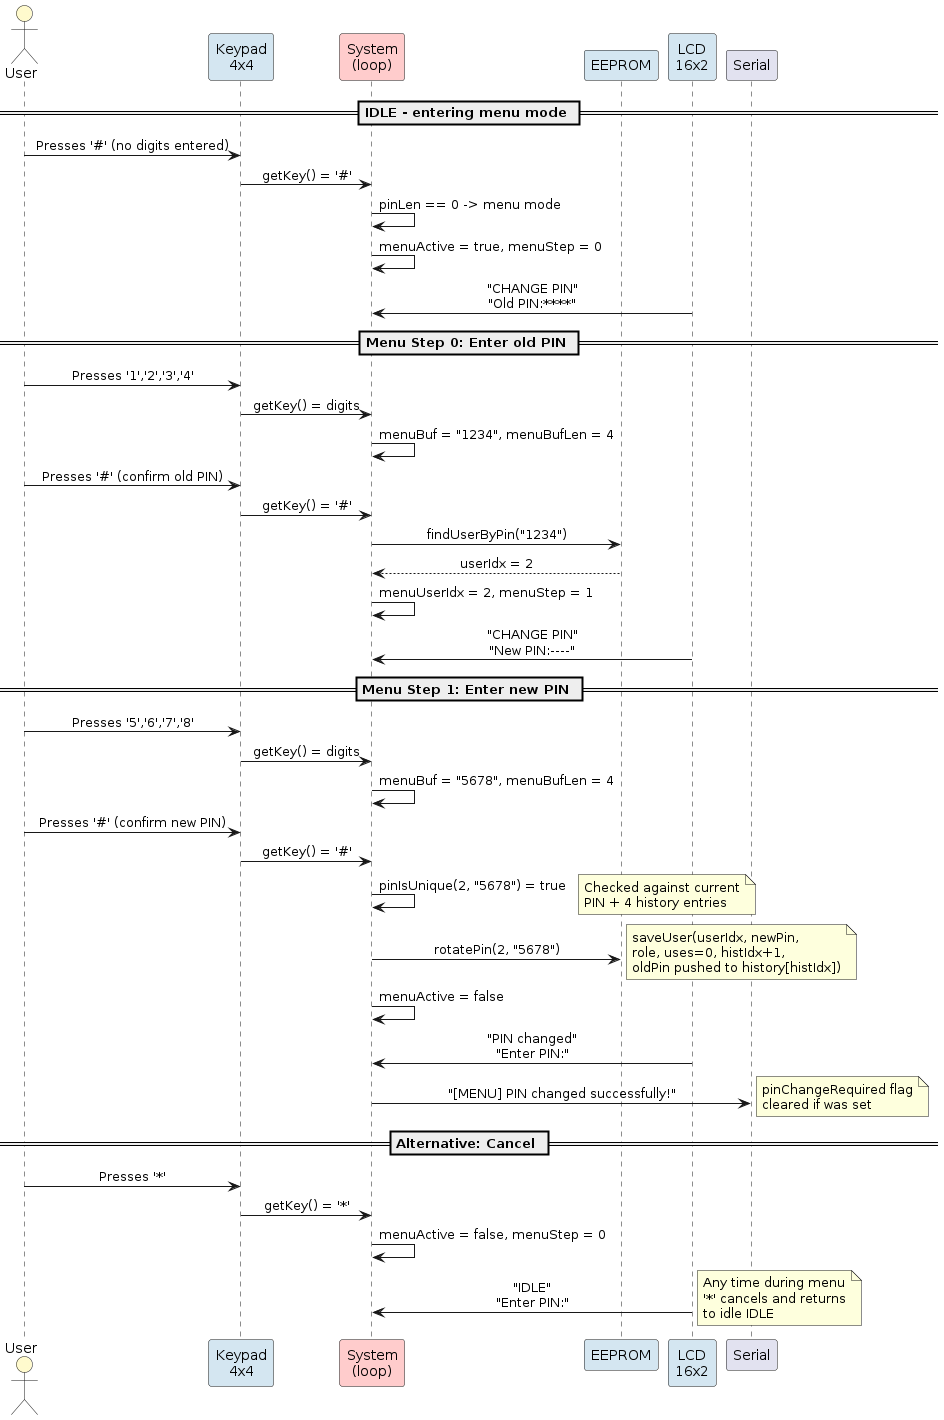

The diagram above was rendered by PlantUML. Its source (embedded in the PNG):
@startuml UserConfig
' ====================================================================
' Sequence diagram - PIN change via menu (within IDLE state)
' From IDLE, press # with no digits -> menu -> change PIN -> save
' ====================================================================

skinparam backgroundColor white
skinparam defaultFontName SansSerif
skinparam sequenceMessageAlign center

actor "User" as USR #FFFACD
participant "Keypad\n4x4" as KPD #D4E6F1
participant "System\n(loop)" as SYS #FFCCCC
participant "EEPROM" as EEP #D4E6F1
participant "LCD\n16x2" as LCD #D4E6F1

== IDLE - entering menu mode ==
note right: State S_IDLE\nLCD: "IDLE", "Enter PIN:"

USR -> KPD: Presses '#' (no digits entered)
KPD -> SYS: getKey() = '#'
SYS -> SYS: pinLen == 0 -> menu mode
SYS -> SYS: menuActive = true, menuStep = 0
LCD -> SYS: "CHANGE PIN"\n"Old PIN:****"

== Menu Step 0: Enter old PIN ==
USR -> KPD: Presses '1','2','3','4'
KPD -> SYS: getKey() = digits
SYS -> SYS: menuBuf = "1234", menuBufLen = 4

USR -> KPD: Presses '#' (confirm old PIN)
KPD -> SYS: getKey() = '#'
SYS -> EEP: findUserByPin("1234")
EEP --> SYS: userIdx = 2
SYS -> SYS: menuUserIdx = 2, menuStep = 1
LCD -> SYS: "CHANGE PIN"\n"New PIN:----"

== Menu Step 1: Enter new PIN ==
USR -> KPD: Presses '5','6','7','8'
KPD -> SYS: getKey() = digits
SYS -> SYS: menuBuf = "5678", menuBufLen = 4

USR -> KPD: Presses '#' (confirm new PIN)
KPD -> SYS: getKey() = '#'
SYS -> SYS: pinIsUnique(2, "5678") = true
note right: Checked against current\nPIN + 4 history entries
SYS -> EEP: rotatePin(2, "5678")
note right: saveUser(userIdx, newPin,\nrole, uses=0, histIdx+1,\noldPin pushed to history[histIdx])
SYS -> SYS: menuActive = false
LCD -> SYS: "PIN changed"\n"Enter PIN:"
SYS -> Serial: "[MENU] PIN changed successfully!"
note right: pinChangeRequired flag\ncleared if was set

== Alternative: Cancel ==
USR -> KPD: Presses '*'
KPD -> SYS: getKey() = '*'
SYS -> SYS: menuActive = false, menuStep = 0
LCD -> SYS: "IDLE"\n"Enter PIN:"
note right: Any time during menu\n'*' cancels and returns\nto idle IDLE

@enduml